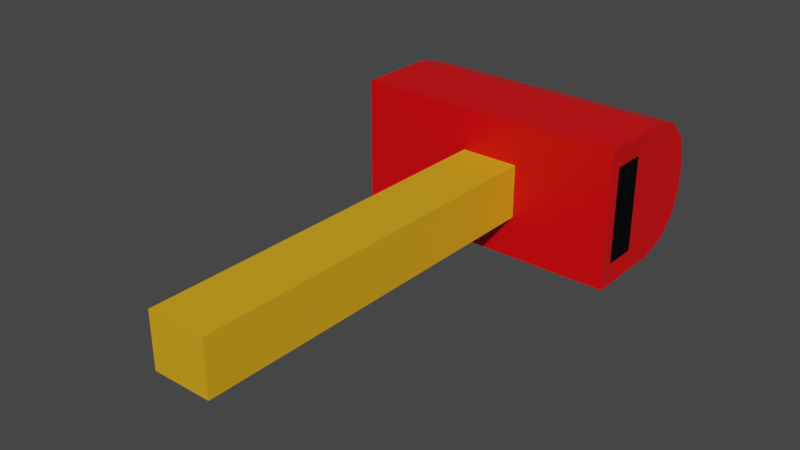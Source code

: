 # Source: PostBox.blend  (saved by Blender 2.80.74; exported with 4.5.12 LTS)
import bpy
from mathutils import Matrix  # noqa: F401  (used for matrix-valued properties, if any)

bpy.ops.wm.read_factory_settings(use_empty=True)
scene = bpy.context.scene
scene.name = 'Scene'

# ---- collections
col_collection = bpy.data.collections.new('Collection'); scene.collection.children.link(col_collection)

# ---- materials (node trees are filled in below, after node groups)
mat_material = bpy.data.materials.new('Material')
mat_material.alpha_threshold = 0.0
mat_material.use_transparent_shadow = False
mat_material.line_color = (0.0, 0.0, 0.0, 1.0)
mat_material_001 = bpy.data.materials.new('Material.001')
mat_material_001.use_transparent_shadow = False
mat_material_002 = bpy.data.materials.new('Material.002')
mat_material_002.use_transparent_shadow = False

# ---- material node trees
mat_material.use_nodes = True; mat_material.node_tree.nodes.clear()
_N = mat_material.node_tree.nodes; _L = mat_material.node_tree.links
n0 = _N.new('ShaderNodeOutputMaterial'); n0.name = 'Material Output'; n0.location = (300, 300)
n1 = _N.new('ShaderNodeBsdfPrincipled'); n1.name = 'Principled BSDF'; n1.location = (10, 300)
n1.distribution = 'GGX'
n1.subsurface_method = 'BURLEY'
n1.inputs[0].default_value = (0.8, 0.0, 0.002643, 1.0)
n1.inputs[2].default_value = 0.4
n1.inputs[3].default_value = 1.45
n1.inputs[27].default_value = (0.0, 0.0, 0.0, 1.0)
n1.inputs[28].default_value = 1.0
_L.new(n1.outputs[0], n0.inputs[0])
n0.is_active_output = True
mat_material_001.use_nodes = True; mat_material_001.node_tree.nodes.clear()
_N = mat_material_001.node_tree.nodes; _L = mat_material_001.node_tree.links
n0 = _N.new('ShaderNodeOutputMaterial'); n0.name = 'Material Output'; n0.location = (300, 300)
n1 = _N.new('ShaderNodeBsdfPrincipled'); n1.name = 'Principled BSDF'; n1.location = (10, 300)
n1.distribution = 'GGX'
n1.subsurface_method = 'BURLEY'
n1.inputs[0].default_value = (0.8, 0.388, 0.01025, 1.0)
n1.inputs[3].default_value = 1.45
n1.inputs[27].default_value = (0.0, 0.0, 0.0, 1.0)
n1.inputs[28].default_value = 1.0
_L.new(n1.outputs[0], n0.inputs[0])
n0.is_active_output = True
mat_material_002.use_nodes = True; mat_material_002.node_tree.nodes.clear()
_N = mat_material_002.node_tree.nodes; _L = mat_material_002.node_tree.links
n0 = _N.new('ShaderNodeOutputMaterial'); n0.name = 'Material Output'; n0.location = (300, 300)
n1 = _N.new('ShaderNodeBsdfPrincipled'); n1.name = 'Principled BSDF'; n1.location = (10, 300)
n1.distribution = 'GGX'
n1.subsurface_method = 'BURLEY'
n1.inputs[0].default_value = (0.0, 0.0, 0.0, 1.0)
n1.inputs[3].default_value = 1.45
n1.inputs[27].default_value = (0.0, 0.0, 0.0, 1.0)
n1.inputs[28].default_value = 1.0
_L.new(n1.outputs[0], n0.inputs[0])
n0.is_active_output = True

# ---- world
world_world = bpy.data.worlds.new('World'); scene.world = world_world
world_world.use_nodes = True; world_world.node_tree.nodes.clear()
_N = world_world.node_tree.nodes; _L = world_world.node_tree.links
n0 = _N.new('ShaderNodeOutputWorld'); n0.name = 'World Output'; n0.location = (300, 300)
n1 = _N.new('ShaderNodeBackground'); n1.name = 'Background'; n1.location = (10, 300)
n1.inputs[0].default_value = (0.05088, 0.05088, 0.05088, 1.0)
_L.new(n1.outputs[0], n0.inputs[0])
n0.is_active_output = True
world_world.color = (0.05088, 0.05088, 0.05088)
world_world.use_sun_shadow = False
world_world.sun_shadow_jitter_overblur = 0.0

# ---- meshes
me_cube = bpy.data.meshes.new('Cube')
me_cube.from_pydata([(1.987, 0.7, -0.3), (1.987, 0.7, -0.7962), (1.987, -0.7, -0.3), (1.987, -0.7, -0.7962), (-0.3, 0.3885, -1.0), (-0.3, -0.3885, -1.0), (0.55, 0.3885, -1.0), (0.55, -0.3885, -1.0), (-2.0, 0.1696, 1.0), (-2.0, 1.0, 0.1696), (-2.0, 0.5848, 0.8887), (-2.0, 0.8887, 0.5848), (-2.0, -1.0, 0.1696), (-2.0, -0.1696, 1.0), (-2.0, -0.8887, 0.5848), (-2.0, -0.5848, 0.8887), (2.0, 1.0, 0.1696), (2.0, 0.1696, 1.0), (1.989, 0.5769, 0.2856), (2.0, 0.8887, 0.5848), (2.0, 0.5848, 0.8887), (2.0, -0.1696, 1.0), (2.0, -1.0, 0.1696), (1.99, -0.554, 0.2996), (2.0, -0.5848, 0.8887), (2.0, -0.8887, 0.5848), (1.13, 0.7, -0.3), (1.13, 0.7, -0.7962), (1.13, -0.7, -0.3), (1.13, -0.7, -0.7962), (-2.0, 1.0, -1.0), (-2.0, -1.0, -1.0), (2.0, 1.0, -1.0), (2.0, -1.0, -1.0), (-0.3, 0.3885, -6.493), (-0.3, -0.3885, -6.493), (0.55, 0.3885, -6.493), (0.55, -0.3885, -6.493)], [], [(33, 22, 12, 31), (0, 1, 32, 16, 18), (17, 8, 13, 21), (7, 5, 35, 37), (2, 3, 29, 28), (31, 12, 14, 15, 13, 8, 10, 11, 9, 30), (2, 0, 18, 17, 21, 23), (3, 2, 23, 22, 33), (1, 3, 33, 32), (16, 19, 18), (19, 20, 18), (20, 17, 18), (21, 24, 23), (24, 25, 23), (25, 22, 23), (21, 13, 15, 24), (24, 15, 14, 25), (25, 14, 12, 22), (8, 17, 20, 10), (10, 20, 19, 11), (11, 19, 16, 9), (30, 9, 16, 32), (27, 26, 28, 29), (0, 2, 28, 26), (1, 0, 26, 27), (3, 1, 27, 29), (4, 5, 31, 30), (6, 4, 30, 32), (5, 7, 33, 31), (7, 6, 32, 33), (34, 36, 37, 35), (5, 4, 34, 35), (6, 7, 37, 36), (4, 6, 36, 34)])
me_cube.polygons.foreach_set('material_index', [0, 0, 0, 1, 2, 0, 0, 0, 0, 0, 0, 0, 0, 0, 0, 0, 0, 0, 0, 0, 0, 0, 2, 2, 2, 2, 0, 0, 0, 0, 1, 1, 1, 1])
_uv = me_cube.uv_layers.new(name='UVMap')
_uv.uv.foreach_set('vector', [0.375, 0.25, 0.5212, 0.25, 0.5212, 0.5, 0.375, 0.5, 0.3066, 0.5684, 0.1934, 0.5684, 0.125, 0.5, 0.2712, 0.5, 0.3201, 0.5549, 0.375, 0.1038, 0.625, 0.1038, 0.625, 0.1462, 0.375, 0.1462, 0.5868, 0.9236, 0.4132, 0.9236, 0.4132, 0.9236, 0.5868, 0.9236, 0.3066, 0.6816, 0.1934, 0.6816, 0.1934, 0.6816, 0.3066, 0.6816, 0.375, 0.5, 0.5212, 0.5, 0.5731, 0.5139, 0.6111, 0.5519, 0.625, 0.6038, 0.625, 0.6462, 0.6111, 0.6981, 0.5731, 0.7361, 0.5212, 0.75, 0.375, 0.75, 0.3066, 0.6816, 0.3066, 0.5684, 0.3201, 0.5549, 0.375, 0.6038, 0.375, 0.6462, 0.3212, 0.6962, 0.1934, 0.6816, 0.3066, 0.6816, 0.3212, 0.6962, 0.2712, 0.75, 0.125, 0.75, 0.1934, 0.5684, 0.1934, 0.6816, 0.125, 0.75, 0.125, 0.5, 0.2712, 0.5, 0.3231, 0.5, 0.3201, 0.5549, 0.3231, 0.5, 0.3547, 0.5203, 0.3201, 0.5549, 0.3547, 0.5203, 0.347, 0.528, 0.3201, 0.5549, 0.375, 0.6462, 0.375, 0.6981, 0.3212, 0.6962, 0.375, 0.6981, 0.3484, 0.7234, 0.3212, 0.6962, 0.3484, 0.7234, 0.3296, 0.7046, 0.3212, 0.6962, 0.375, 0.1462, 0.625, 0.1462, 0.625, 0.1981, 0.375, 0.1981, 0.375, 0.1981, 0.625, 0.1981, 0.625, 0.25, 0.375, 0.25, 0.5731, 0.25, 0.5731, 0.5, 0.5212, 0.5, 0.5212, 0.25, 0.625, 0.1038, 0.375, 0.1038, 0.375, 0.0519, 0.625, 0.0519, 0.625, 0.0519, 0.375, 0.0519, 0.375, 0.0, 0.625, 0.0, 0.8231, 0.5, 0.8231, 0.75, 0.7712, 0.75, 0.7712, 0.5, 0.625, 0.5, 0.7712, 0.5, 0.7712, 0.75, 0.625, 0.75, 0.1934, 0.5684, 0.3066, 0.5684, 0.3066, 0.6816, 0.1934, 0.6816, 0.3066, 0.5684, 0.3066, 0.6816, 0.3066, 0.6816, 0.3066, 0.5684, 0.1934, 0.5684, 0.3066, 0.5684, 0.3066, 0.5684, 0.1934, 0.5684, 0.1934, 0.6816, 0.1934, 0.5684, 0.1934, 0.5684, 0.1934, 0.6816, 0.4132, 0.8264, 0.4132, 0.9236, 0.375, 1.0, 0.375, 0.75, 0.5868, 0.8264, 0.4132, 0.8264, 0.375, 0.75, 0.625, 0.75, 0.4132, 0.9236, 0.5868, 0.9236, 0.625, 1.0, 0.375, 1.0, 0.5868, 0.9236, 0.5868, 0.8264, 0.625, 0.75, 0.625, 1.0, 0.4132, 0.8264, 0.5868, 0.8264, 0.5868, 0.9236, 0.4132, 0.9236, 0.4132, 0.9236, 0.4132, 0.8264, 0.4132, 0.8264, 0.4132, 0.9236, 0.5868, 0.8264, 0.5868, 0.9236, 0.5868, 0.9236, 0.5868, 0.8264, 0.4132, 0.8264, 0.5868, 0.8264, 0.5868, 0.8264, 0.4132, 0.8264])
me_cube.materials.append(mat_material)
me_cube.materials.append(mat_material_001)
me_cube.materials.append(mat_material_002)
me_cube.use_remesh_preserve_volume = False
me_cube.use_remesh_preserve_attributes = False
me_cube.use_mirror_vertex_groups = False
me_cube.update()

# ---- objects
ob_cube = bpy.data.objects.new('Cube', me_cube)

# ---- transforms, parenting, visibility, modifiers, constraints
ob_cube.location = (0.0, 0.0, 0.0)
ob_cube.rotation_euler = (4.712, 0.0, 0.0)
ob_cube.lock_rotations_4d = False
ob_cube.empty_display_type = 'ARROWS'
ob_cube.lineart.crease_threshold = 0.0
_vg = ob_cube.vertex_groups.new(name='Post')
_vg = ob_cube.vertex_groups.new(name='Group')
_vg = ob_cube.vertex_groups.new(name='Group.001')

# ---- collection membership
col_collection.objects.link(ob_cube)

# ---- scene / render settings (as saved in the file)
scene.frame_start = 1; scene.frame_end = 250; scene.frame_set(1)
scene.render.engine = 'BLENDER_EEVEE_NEXT'
scene.cycles.use_denoising = False
scene.cycles.samples = 128
scene.cycles.sampling_pattern = 'TABULATED_SOBOL'
scene.cycles.use_adaptive_sampling = False
scene.cycles.use_light_tree = False
scene.view_settings.view_transform = 'Filmic'
bpy.context.view_layer.update()

# ---- added for rendering (the .blend has no active camera and no usable light): camera, sun
cam_auto = bpy.data.cameras.new('AutoCamera')
cam_auto.lens = 50.0
cam_auto.sensor_width = 36.0
cam_auto.clip_end = 1000.0
ob_auto_camera = bpy.data.objects.new('AutoCamera', cam_auto)
scene.collection.objects.link(ob_auto_camera)
ob_auto_camera.location = (8.0737, -12.435, 6.45896)
ob_auto_camera.rotation_euler = (1.09748, -7.21219e-08, 0.694738)
scene.camera = ob_auto_camera
light_auto_sun = bpy.data.lights.new('AutoSun', 'SUN')
light_auto_sun.energy = 3.0
light_auto_sun.angle = 0.0523599
ob_auto_sun = bpy.data.objects.new('AutoSun', light_auto_sun)
scene.collection.objects.link(ob_auto_sun)
ob_auto_sun.rotation_euler = (0.872665, 0.174533, 0.523599)
bpy.context.view_layer.update()
